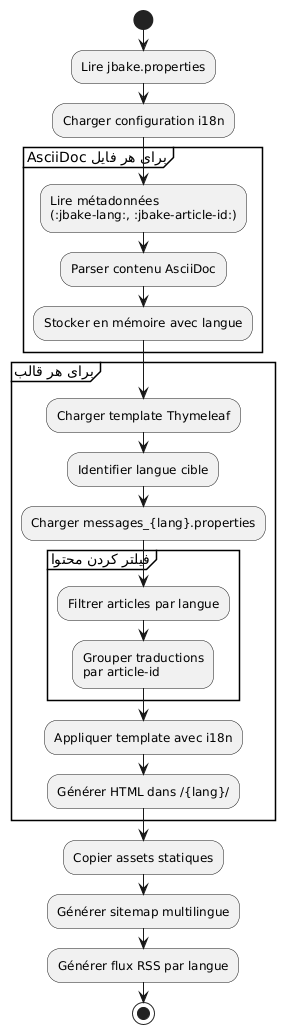

The diagram above was rendered by PlantUML. Its source (embedded in the PNG):
@startuml
start

:Lire jbake.properties;
:Charger configuration i18n;

partition "برای هر فایل AsciiDoc" {
  :Lire métadonnées\n(:jbake-lang:, :jbake-article-id:);
  :Parser contenu AsciiDoc;
  :Stocker en mémoire avec langue;
}

partition "برای هر قالب" {
  :Charger template Thymeleaf;
  :Identifier langue cible;
  :Charger messages_{lang}.properties;

  partition "فیلتر کردن محتوا" {
    :Filtrer articles par langue;
    :Grouper traductions\npar article-id;
  }

  :Appliquer template avec i18n;
  :Générer HTML dans /{lang}/;
}

:Copier assets statiques;
:Générer sitemap multilingue;
:Générer flux RSS par langue;

stop
@enduml